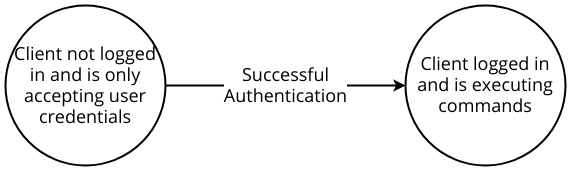

The diagram above was exported from draw.io. Its source (the exported page's mxGraphModel, read from the mxfile embedded in the PNG):
<mxGraphModel dx="1278" dy="636" grid="1" gridSize="10" guides="1" tooltips="1" connect="1" arrows="1" fold="1" page="1" pageScale="1" pageWidth="850" pageHeight="1100" math="0" shadow="0">
  <root>
    <mxCell id="JOevvRqGY2S7OmTEkP3x-0" />
    <mxCell id="JOevvRqGY2S7OmTEkP3x-1" parent="JOevvRqGY2S7OmTEkP3x-0" />
    <mxCell id="JOevvRqGY2S7OmTEkP3x-2" value="Successful&lt;br&gt;Authentication" style="edgeStyle=orthogonalEdgeStyle;rounded=0;orthogonalLoop=1;jettySize=auto;html=1;exitX=1;exitY=0.5;exitDx=0;exitDy=0;entryX=0;entryY=0.5;entryDx=0;entryDy=0;fontSize=18;strokeWidth=2;fontFamily=Open Sans;fontSource=https%3A%2F%2Ffonts.googleapis.com%2Fcss%3Ffamily%3DOpen%2BSans;" edge="1" parent="JOevvRqGY2S7OmTEkP3x-1" source="JOevvRqGY2S7OmTEkP3x-3" target="JOevvRqGY2S7OmTEkP3x-4">
      <mxGeometry relative="1" as="geometry" />
    </mxCell>
    <mxCell id="JOevvRqGY2S7OmTEkP3x-3" value="Client not logged in and is only accepting user credentials" style="ellipse;whiteSpace=wrap;html=1;aspect=fixed;fillColor=none;strokeWidth=2;fontFamily=Open Sans;fontSource=https%3A%2F%2Ffonts.googleapis.com%2Fcss%3Ffamily%3DOpen%2BSans;fontSize=18;" vertex="1" parent="JOevvRqGY2S7OmTEkP3x-1">
      <mxGeometry x="120" y="200" width="160" height="160" as="geometry" />
    </mxCell>
    <mxCell id="JOevvRqGY2S7OmTEkP3x-4" value="Client logged in and is executing commands" style="ellipse;whiteSpace=wrap;html=1;aspect=fixed;fillColor=none;strokeWidth=2;fontFamily=Open Sans;fontSource=https%3A%2F%2Ffonts.googleapis.com%2Fcss%3Ffamily%3DOpen%2BSans;fontSize=18;" vertex="1" parent="JOevvRqGY2S7OmTEkP3x-1">
      <mxGeometry x="520" y="200" width="160" height="160" as="geometry" />
    </mxCell>
  </root>
</mxGraphModel>